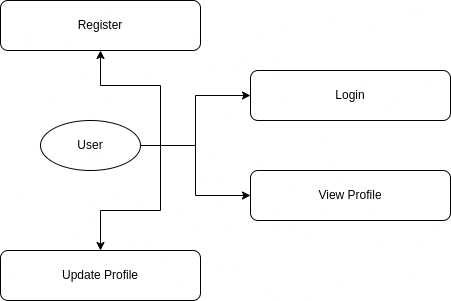

The diagram above was exported from draw.io. Its source (the exported page's mxGraphModel, read from the mxfile embedded in the PNG):
<mxGraphModel dx="1434" dy="792" grid="1" gridSize="10" guides="1" tooltips="1" connect="1" arrows="1" fold="1" page="1" pageScale="1" pageWidth="827" pageHeight="1169" math="0" shadow="0">
  <root>
    <mxCell id="0" />
    <mxCell id="1" parent="0" />
    <mxCell id="2" value="User" style="shape=ellipse;whiteSpace=wrap;html=1;" parent="1" vertex="1">
      <mxGeometry x="90" y="250" width="100" height="50" as="geometry" />
    </mxCell>
    <mxCell id="3" value="Register" style="rounded=1;whiteSpace=wrap;html=1;" parent="1" vertex="1">
      <mxGeometry x="50" y="130" width="200" height="50" as="geometry" />
    </mxCell>
    <mxCell id="4" value="Login" style="rounded=1;whiteSpace=wrap;html=1;" parent="1" vertex="1">
      <mxGeometry x="300" y="200" width="200" height="50" as="geometry" />
    </mxCell>
    <mxCell id="5" value="View Profile" style="rounded=1;whiteSpace=wrap;html=1;" parent="1" vertex="1">
      <mxGeometry x="300" y="300" width="200" height="50" as="geometry" />
    </mxCell>
    <mxCell id="6" value="Update Profile" style="rounded=1;whiteSpace=wrap;html=1;" parent="1" vertex="1">
      <mxGeometry x="50" y="380" width="200" height="50" as="geometry" />
    </mxCell>
    <mxCell id="7" style="edgeStyle=orthogonalEdgeStyle;rounded=0;orthogonalLoop=1;jettySize=auto;html=1;exitX=1;exitY=0.5;exitDx=0;exitDy=0;" parent="1" source="2" target="3" edge="1">
      <mxGeometry relative="1" as="geometry" />
    </mxCell>
    <mxCell id="8" style="edgeStyle=orthogonalEdgeStyle;rounded=0;orthogonalLoop=1;jettySize=auto;html=1;exitX=1;exitY=0.5;exitDx=0;exitDy=0;" parent="1" source="2" target="4" edge="1">
      <mxGeometry relative="1" as="geometry" />
    </mxCell>
    <mxCell id="9" style="edgeStyle=orthogonalEdgeStyle;rounded=0;orthogonalLoop=1;jettySize=auto;html=1;exitX=1;exitY=0.5;exitDx=0;exitDy=0;" parent="1" source="2" target="5" edge="1">
      <mxGeometry relative="1" as="geometry" />
    </mxCell>
    <mxCell id="10" style="edgeStyle=orthogonalEdgeStyle;rounded=0;orthogonalLoop=1;jettySize=auto;html=1;exitX=1;exitY=0.5;exitDx=0;exitDy=0;" parent="1" source="2" target="6" edge="1">
      <mxGeometry relative="1" as="geometry" />
    </mxCell>
  </root>
</mxGraphModel>